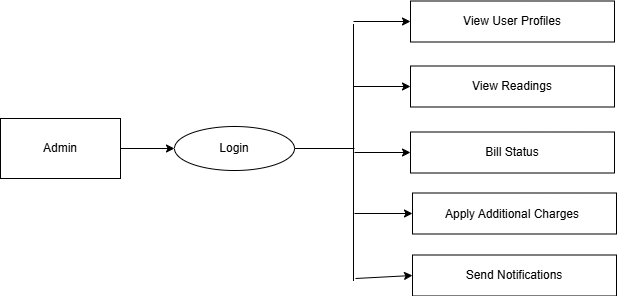

The diagram above was exported from draw.io. Its source (the exported page's mxGraphModel, read from the mxfile embedded in the PNG):
<mxGraphModel dx="1105" dy="549" grid="0" gridSize="10" guides="1" tooltips="1" connect="1" arrows="1" fold="1" page="1" pageScale="1" pageWidth="1169" pageHeight="827" math="0" shadow="0">
  <root>
    <mxCell id="0" />
    <mxCell id="1" parent="0" />
    <mxCell id="F4jcHMfWsGkz185YM-gy-1" value="" style="rounded=0;whiteSpace=wrap;html=1;" vertex="1" parent="1">
      <mxGeometry x="96" y="284" width="120" height="60" as="geometry" />
    </mxCell>
    <mxCell id="F4jcHMfWsGkz185YM-gy-2" value="Admin" style="text;html=1;align=center;verticalAlign=middle;whiteSpace=wrap;rounded=0;" vertex="1" parent="1">
      <mxGeometry x="126" y="299" width="60" height="30" as="geometry" />
    </mxCell>
    <mxCell id="F4jcHMfWsGkz185YM-gy-3" value="" style="ellipse;whiteSpace=wrap;html=1;" vertex="1" parent="1">
      <mxGeometry x="270" y="292" width="120" height="44" as="geometry" />
    </mxCell>
    <mxCell id="F4jcHMfWsGkz185YM-gy-4" value="Login" style="text;html=1;align=center;verticalAlign=middle;whiteSpace=wrap;rounded=0;" vertex="1" parent="1">
      <mxGeometry x="300" y="299" width="60" height="30" as="geometry" />
    </mxCell>
    <mxCell id="F4jcHMfWsGkz185YM-gy-7" value="" style="rounded=0;whiteSpace=wrap;html=1;" vertex="1" parent="1">
      <mxGeometry x="506" y="166.5" width="204" height="41" as="geometry" />
    </mxCell>
    <mxCell id="F4jcHMfWsGkz185YM-gy-8" value="View User Profiles" style="text;html=1;align=center;verticalAlign=middle;whiteSpace=wrap;rounded=0;" vertex="1" parent="1">
      <mxGeometry x="544" y="172" width="128" height="30" as="geometry" />
    </mxCell>
    <mxCell id="F4jcHMfWsGkz185YM-gy-10" value="" style="rounded=0;whiteSpace=wrap;html=1;" vertex="1" parent="1">
      <mxGeometry x="506" y="231.5" width="204" height="41" as="geometry" />
    </mxCell>
    <mxCell id="F4jcHMfWsGkz185YM-gy-11" value="View Readings" style="text;html=1;align=center;verticalAlign=middle;whiteSpace=wrap;rounded=0;" vertex="1" parent="1">
      <mxGeometry x="544" y="237" width="128" height="30" as="geometry" />
    </mxCell>
    <mxCell id="F4jcHMfWsGkz185YM-gy-12" value="" style="rounded=0;whiteSpace=wrap;html=1;" vertex="1" parent="1">
      <mxGeometry x="506" y="297.5" width="204" height="41" as="geometry" />
    </mxCell>
    <mxCell id="F4jcHMfWsGkz185YM-gy-13" value="Bill Status" style="text;html=1;align=center;verticalAlign=middle;whiteSpace=wrap;rounded=0;" vertex="1" parent="1">
      <mxGeometry x="544" y="303" width="128" height="30" as="geometry" />
    </mxCell>
    <mxCell id="F4jcHMfWsGkz185YM-gy-14" value="" style="rounded=0;whiteSpace=wrap;html=1;" vertex="1" parent="1">
      <mxGeometry x="508" y="358.5" width="204" height="41" as="geometry" />
    </mxCell>
    <mxCell id="F4jcHMfWsGkz185YM-gy-15" value="Apply Additional Charges" style="text;html=1;align=center;verticalAlign=middle;whiteSpace=wrap;rounded=0;" vertex="1" parent="1">
      <mxGeometry x="532" y="364.5" width="152" height="30" as="geometry" />
    </mxCell>
    <mxCell id="F4jcHMfWsGkz185YM-gy-17" value="" style="rounded=0;whiteSpace=wrap;html=1;" vertex="1" parent="1">
      <mxGeometry x="508" y="420.5" width="204" height="41" as="geometry" />
    </mxCell>
    <mxCell id="F4jcHMfWsGkz185YM-gy-18" value="Send Notifications" style="text;html=1;align=center;verticalAlign=middle;whiteSpace=wrap;rounded=0;" vertex="1" parent="1">
      <mxGeometry x="546" y="426" width="128" height="30" as="geometry" />
    </mxCell>
    <mxCell id="F4jcHMfWsGkz185YM-gy-19" value="" style="endArrow=classic;html=1;rounded=0;entryX=0;entryY=0.5;entryDx=0;entryDy=0;exitX=1;exitY=0.5;exitDx=0;exitDy=0;" edge="1" parent="1" source="F4jcHMfWsGkz185YM-gy-1" target="F4jcHMfWsGkz185YM-gy-3">
      <mxGeometry width="50" height="50" relative="1" as="geometry">
        <mxPoint x="216" y="316" as="sourcePoint" />
        <mxPoint x="266" y="266" as="targetPoint" />
      </mxGeometry>
    </mxCell>
    <mxCell id="F4jcHMfWsGkz185YM-gy-20" value="" style="endArrow=none;html=1;rounded=0;exitX=1;exitY=0.5;exitDx=0;exitDy=0;" edge="1" parent="1" source="F4jcHMfWsGkz185YM-gy-3">
      <mxGeometry width="50" height="50" relative="1" as="geometry">
        <mxPoint x="333" y="427" as="sourcePoint" />
        <mxPoint x="450" y="314" as="targetPoint" />
      </mxGeometry>
    </mxCell>
    <mxCell id="F4jcHMfWsGkz185YM-gy-21" value="" style="endArrow=none;html=1;rounded=0;" edge="1" parent="1">
      <mxGeometry width="50" height="50" relative="1" as="geometry">
        <mxPoint x="449" y="446.5" as="sourcePoint" />
        <mxPoint x="449" y="189.5" as="targetPoint" />
      </mxGeometry>
    </mxCell>
    <mxCell id="F4jcHMfWsGkz185YM-gy-23" value="" style="endArrow=classic;html=1;rounded=0;entryX=0;entryY=0.5;entryDx=0;entryDy=0;" edge="1" parent="1" target="F4jcHMfWsGkz185YM-gy-7">
      <mxGeometry width="50" height="50" relative="1" as="geometry">
        <mxPoint x="449" y="187" as="sourcePoint" />
        <mxPoint x="499" y="141" as="targetPoint" />
      </mxGeometry>
    </mxCell>
    <mxCell id="F4jcHMfWsGkz185YM-gy-24" value="" style="endArrow=classic;html=1;rounded=0;entryX=0;entryY=0.5;entryDx=0;entryDy=0;" edge="1" parent="1" target="F4jcHMfWsGkz185YM-gy-10">
      <mxGeometry width="50" height="50" relative="1" as="geometry">
        <mxPoint x="449" y="252" as="sourcePoint" />
        <mxPoint x="499" y="205" as="targetPoint" />
      </mxGeometry>
    </mxCell>
    <mxCell id="F4jcHMfWsGkz185YM-gy-25" value="" style="endArrow=classic;html=1;rounded=0;entryX=0;entryY=0.5;entryDx=0;entryDy=0;" edge="1" parent="1" target="F4jcHMfWsGkz185YM-gy-12">
      <mxGeometry width="50" height="50" relative="1" as="geometry">
        <mxPoint x="450" y="318" as="sourcePoint" />
        <mxPoint x="500" y="272.5" as="targetPoint" />
      </mxGeometry>
    </mxCell>
    <mxCell id="F4jcHMfWsGkz185YM-gy-26" value="" style="endArrow=classic;html=1;rounded=0;entryX=0;entryY=0.5;entryDx=0;entryDy=0;" edge="1" parent="1" target="F4jcHMfWsGkz185YM-gy-14">
      <mxGeometry width="50" height="50" relative="1" as="geometry">
        <mxPoint x="450" y="379" as="sourcePoint" />
        <mxPoint x="500" y="332" as="targetPoint" />
      </mxGeometry>
    </mxCell>
    <mxCell id="F4jcHMfWsGkz185YM-gy-27" value="" style="endArrow=classic;html=1;rounded=0;entryX=0;entryY=0.5;entryDx=0;entryDy=0;" edge="1" parent="1" target="F4jcHMfWsGkz185YM-gy-17">
      <mxGeometry width="50" height="50" relative="1" as="geometry">
        <mxPoint x="451" y="444" as="sourcePoint" />
        <mxPoint x="501" y="394.5" as="targetPoint" />
      </mxGeometry>
    </mxCell>
  </root>
</mxGraphModel>